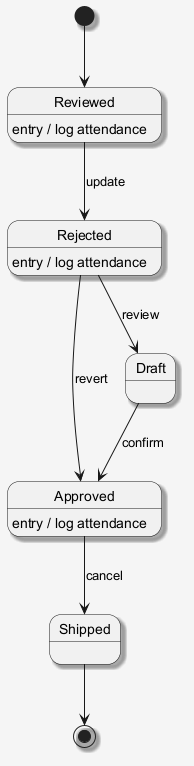

The diagram above was rendered by PlantUML. Its source (embedded in the PNG):
@startuml
skinparam shadowing false
skinparam backgroundColor #F5F5F5
skinparam shadowing true
[*] --> Reviewed
Reviewed --> Rejected : update
Reviewed : entry / log attendance
Rejected --> Draft : review
Rejected : entry / log attendance
Draft --> Approved : confirm
Approved --> Shipped : cancel
Approved : entry / log attendance
Rejected --> Approved : revert
Shipped --> [*]
@enduml